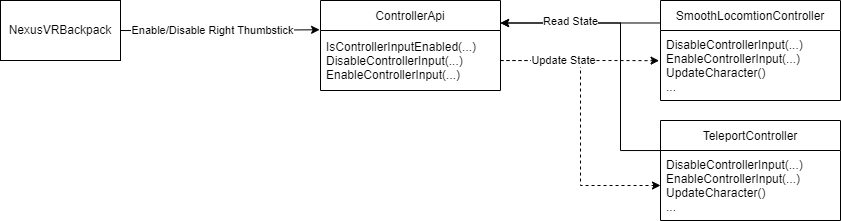

The diagram above was exported from draw.io. Its source (the exported page's mxGraphModel, read from the mxfile embedded in the PNG):
<mxGraphModel dx="1178" dy="609" grid="1" gridSize="10" guides="1" tooltips="1" connect="1" arrows="1" fold="1" page="1" pageScale="1" pageWidth="850" pageHeight="1100" math="0" shadow="0">
  <root>
    <mxCell id="0" />
    <mxCell id="1" parent="0" />
    <mxCell id="F1F2DUqf1IrUymOXRwvH-22" style="edgeStyle=orthogonalEdgeStyle;rounded=0;orthogonalLoop=1;jettySize=auto;html=1;entryX=-0.005;entryY=0.325;entryDx=0;entryDy=0;entryPerimeter=0;" edge="1" parent="1" source="F1F2DUqf1IrUymOXRwvH-1" target="F1F2DUqf1IrUymOXRwvH-6">
      <mxGeometry relative="1" as="geometry" />
    </mxCell>
    <mxCell id="F1F2DUqf1IrUymOXRwvH-23" value="Enable/Disable Right Thumbstick" style="edgeLabel;html=1;align=center;verticalAlign=middle;resizable=0;points=[];" vertex="1" connectable="0" parent="F1F2DUqf1IrUymOXRwvH-22">
      <mxGeometry x="-0.2609" y="-3" relative="1" as="geometry">
        <mxPoint x="18" y="-3" as="offset" />
      </mxGeometry>
    </mxCell>
    <mxCell id="F1F2DUqf1IrUymOXRwvH-1" value="NexusVRBackpack" style="rounded=0;whiteSpace=wrap;html=1;" vertex="1" parent="1">
      <mxGeometry x="40" y="160" width="120" height="60" as="geometry" />
    </mxCell>
    <mxCell id="F1F2DUqf1IrUymOXRwvH-6" value="ControllerApi" style="swimlane;fontStyle=0;childLayout=stackLayout;horizontal=1;startSize=30;horizontalStack=0;resizeParent=1;resizeParentMax=0;resizeLast=0;collapsible=1;marginBottom=0;" vertex="1" parent="1">
      <mxGeometry x="360" y="160" width="180" height="90" as="geometry" />
    </mxCell>
    <mxCell id="F1F2DUqf1IrUymOXRwvH-7" value="IsControllerInputEnabled(...)&#10;DisableControllerInput(...)&#10;EnableControllerInput(...)" style="text;strokeColor=none;fillColor=none;align=left;verticalAlign=middle;spacingLeft=4;spacingRight=4;overflow=hidden;points=[[0,0.5],[1,0.5]];portConstraint=eastwest;rotatable=0;" vertex="1" parent="F1F2DUqf1IrUymOXRwvH-6">
      <mxGeometry y="30" width="180" height="60" as="geometry" />
    </mxCell>
    <mxCell id="F1F2DUqf1IrUymOXRwvH-16" style="edgeStyle=orthogonalEdgeStyle;rounded=0;orthogonalLoop=1;jettySize=auto;html=1;entryX=1;entryY=0.25;entryDx=0;entryDy=0;" edge="1" parent="1" source="F1F2DUqf1IrUymOXRwvH-10" target="F1F2DUqf1IrUymOXRwvH-6">
      <mxGeometry relative="1" as="geometry">
        <Array as="points">
          <mxPoint x="605.4300000000001" y="183" />
        </Array>
      </mxGeometry>
    </mxCell>
    <mxCell id="F1F2DUqf1IrUymOXRwvH-10" value="SmoothLocomtionController" style="swimlane;fontStyle=0;childLayout=stackLayout;horizontal=1;startSize=30;horizontalStack=0;resizeParent=1;resizeParentMax=0;resizeLast=0;collapsible=1;marginBottom=0;" vertex="1" parent="1">
      <mxGeometry x="700.0000000000001" y="160" width="180" height="100" as="geometry" />
    </mxCell>
    <mxCell id="F1F2DUqf1IrUymOXRwvH-11" value="DisableControllerInput(...)&#10;EnableControllerInput(...)&#10;UpdateCharacter()&#10;..." style="text;strokeColor=none;fillColor=none;align=left;verticalAlign=middle;spacingLeft=4;spacingRight=4;overflow=hidden;points=[[0,0.5],[1,0.5]];portConstraint=eastwest;rotatable=0;" vertex="1" parent="F1F2DUqf1IrUymOXRwvH-10">
      <mxGeometry y="30" width="180" height="70" as="geometry" />
    </mxCell>
    <mxCell id="F1F2DUqf1IrUymOXRwvH-14" value="TeleportController" style="swimlane;fontStyle=0;childLayout=stackLayout;horizontal=1;startSize=30;horizontalStack=0;resizeParent=1;resizeParentMax=0;resizeLast=0;collapsible=1;marginBottom=0;" vertex="1" parent="1">
      <mxGeometry x="700.0000000000001" y="280" width="180" height="100" as="geometry" />
    </mxCell>
    <mxCell id="F1F2DUqf1IrUymOXRwvH-15" value="DisableControllerInput(...)&#10;EnableControllerInput(...)&#10;UpdateCharacter()&#10;..." style="text;strokeColor=none;fillColor=none;align=left;verticalAlign=middle;spacingLeft=4;spacingRight=4;overflow=hidden;points=[[0,0.5],[1,0.5]];portConstraint=eastwest;rotatable=0;" vertex="1" parent="F1F2DUqf1IrUymOXRwvH-14">
      <mxGeometry y="30" width="180" height="70" as="geometry" />
    </mxCell>
    <mxCell id="F1F2DUqf1IrUymOXRwvH-17" style="edgeStyle=orthogonalEdgeStyle;rounded=0;orthogonalLoop=1;jettySize=auto;html=1;entryX=1;entryY=0.25;entryDx=0;entryDy=0;" edge="1" parent="1" source="F1F2DUqf1IrUymOXRwvH-15" target="F1F2DUqf1IrUymOXRwvH-6">
      <mxGeometry relative="1" as="geometry">
        <Array as="points">
          <mxPoint x="660" y="310" />
          <mxPoint x="660" y="182" />
        </Array>
      </mxGeometry>
    </mxCell>
    <mxCell id="F1F2DUqf1IrUymOXRwvH-18" value="Read State" style="edgeLabel;html=1;align=center;verticalAlign=middle;resizable=0;points=[];" vertex="1" connectable="0" parent="F1F2DUqf1IrUymOXRwvH-17">
      <mxGeometry x="0.5152" y="-2" relative="1" as="geometry">
        <mxPoint as="offset" />
      </mxGeometry>
    </mxCell>
    <mxCell id="F1F2DUqf1IrUymOXRwvH-19" style="edgeStyle=orthogonalEdgeStyle;rounded=0;orthogonalLoop=1;jettySize=auto;html=1;entryX=-0.008;entryY=0.431;entryDx=0;entryDy=0;entryPerimeter=0;dashed=1;" edge="1" parent="1" source="F1F2DUqf1IrUymOXRwvH-7" target="F1F2DUqf1IrUymOXRwvH-11">
      <mxGeometry relative="1" as="geometry">
        <Array as="points">
          <mxPoint x="655.4300000000001" y="220" />
          <mxPoint x="655.4300000000001" y="220" />
        </Array>
      </mxGeometry>
    </mxCell>
    <mxCell id="F1F2DUqf1IrUymOXRwvH-20" style="edgeStyle=orthogonalEdgeStyle;rounded=0;orthogonalLoop=1;jettySize=auto;html=1;entryX=0;entryY=0.5;entryDx=0;entryDy=0;dashed=1;" edge="1" parent="1" source="F1F2DUqf1IrUymOXRwvH-7" target="F1F2DUqf1IrUymOXRwvH-15">
      <mxGeometry relative="1" as="geometry" />
    </mxCell>
    <mxCell id="F1F2DUqf1IrUymOXRwvH-21" value="Update State" style="edgeLabel;html=1;align=center;verticalAlign=middle;resizable=0;points=[];" vertex="1" connectable="0" parent="F1F2DUqf1IrUymOXRwvH-20">
      <mxGeometry x="-0.6053" relative="1" as="geometry">
        <mxPoint x="7" as="offset" />
      </mxGeometry>
    </mxCell>
  </root>
</mxGraphModel>